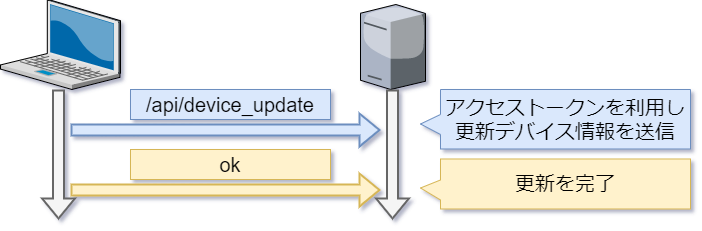

The diagram above was exported from draw.io. Its source (the exported page's mxGraphModel, read from the mxfile embedded in the PNG):
<mxGraphModel dx="976" dy="689" grid="1" gridSize="10" guides="1" tooltips="1" connect="1" arrows="1" fold="1" page="1" pageScale="1" pageWidth="827" pageHeight="1169" math="0" shadow="0">
  <root>
    <mxCell id="0" />
    <mxCell id="1" parent="0" />
    <mxCell id="2" value="" style="verticalLabelPosition=bottom;sketch=0;aspect=fixed;html=1;verticalAlign=top;strokeColor=none;align=center;outlineConnect=0;shape=mxgraph.citrix.laptop_2;" vertex="1" parent="1">
      <mxGeometry x="130" y="230.51999999999998" width="120" height="89.48" as="geometry" />
    </mxCell>
    <mxCell id="3" value="" style="verticalLabelPosition=bottom;sketch=0;aspect=fixed;html=1;verticalAlign=top;strokeColor=none;align=center;outlineConnect=0;shape=mxgraph.citrix.license_server;" vertex="1" parent="1">
      <mxGeometry x="490" y="235" width="65" height="85" as="geometry" />
    </mxCell>
    <mxCell id="4" value="" style="shape=flexArrow;endArrow=block;html=1;rounded=0;strokeColor=#666666;strokeWidth=2;fillColor=#f5f5f5;endFill=0;" edge="1" parent="1">
      <mxGeometry width="50" height="50" relative="1" as="geometry">
        <mxPoint x="188" y="320" as="sourcePoint" />
        <mxPoint x="188" y="450" as="targetPoint" />
      </mxGeometry>
    </mxCell>
    <mxCell id="5" value="" style="shape=flexArrow;endArrow=block;html=1;rounded=0;strokeColor=#666666;strokeWidth=2;fillColor=#f5f5f5;endFill=0;startArrow=none;startFill=0;" edge="1" parent="1">
      <mxGeometry width="50" height="50" relative="1" as="geometry">
        <mxPoint x="522" y="320" as="sourcePoint" />
        <mxPoint x="522" y="450" as="targetPoint" />
      </mxGeometry>
    </mxCell>
    <mxCell id="6" value="" style="shape=flexArrow;endArrow=classic;html=1;rounded=0;strokeColor=#6c8ebf;strokeWidth=2;fillColor=#dae8fc;" edge="1" parent="1">
      <mxGeometry width="50" height="50" relative="1" as="geometry">
        <mxPoint x="200" y="360.52" as="sourcePoint" />
        <mxPoint x="510" y="360.52" as="targetPoint" />
      </mxGeometry>
    </mxCell>
    <mxCell id="7" value="&lt;font style=&quot;font-size: 20px&quot;&gt;/api/device_update&lt;/font&gt;" style="text;html=1;strokeColor=#6c8ebf;fillColor=#dae8fc;align=center;verticalAlign=middle;whiteSpace=wrap;rounded=0;" vertex="1" parent="1">
      <mxGeometry x="260" y="320" width="200" height="30" as="geometry" />
    </mxCell>
    <mxCell id="8" value="" style="shape=flexArrow;endArrow=classic;html=1;rounded=0;strokeColor=#d6b656;strokeWidth=2;fillColor=#fff2cc;" edge="1" parent="1">
      <mxGeometry width="50" height="50" relative="1" as="geometry">
        <mxPoint x="200" y="420.52" as="sourcePoint" />
        <mxPoint x="510" y="420.52" as="targetPoint" />
      </mxGeometry>
    </mxCell>
    <mxCell id="9" value="&lt;font style=&quot;font-size: 20px&quot;&gt;ok&lt;/font&gt;" style="text;html=1;strokeColor=#d6b656;fillColor=#fff2cc;align=center;verticalAlign=middle;whiteSpace=wrap;rounded=0;" vertex="1" parent="1">
      <mxGeometry x="260" y="380" width="200" height="30" as="geometry" />
    </mxCell>
    <mxCell id="10" value="アクセストークンを利用し&lt;br&gt;更新デバイス情報を送信" style="shape=callout;whiteSpace=wrap;html=1;perimeter=calloutPerimeter;fontSize=20;position2=0.58;size=20;position=0.42;direction=south;fillColor=#dae8fc;strokeColor=#6c8ebf;" vertex="1" parent="1">
      <mxGeometry x="550" y="320" width="270" height="59.48" as="geometry" />
    </mxCell>
    <mxCell id="11" value="更新を完了" style="shape=callout;whiteSpace=wrap;html=1;perimeter=calloutPerimeter;fontSize=20;position2=0.58;size=20;position=0.42;direction=south;fillColor=#fff2cc;strokeColor=#d6b656;" vertex="1" parent="1">
      <mxGeometry x="550" y="389.48" width="270" height="50" as="geometry" />
    </mxCell>
  </root>
</mxGraphModel>